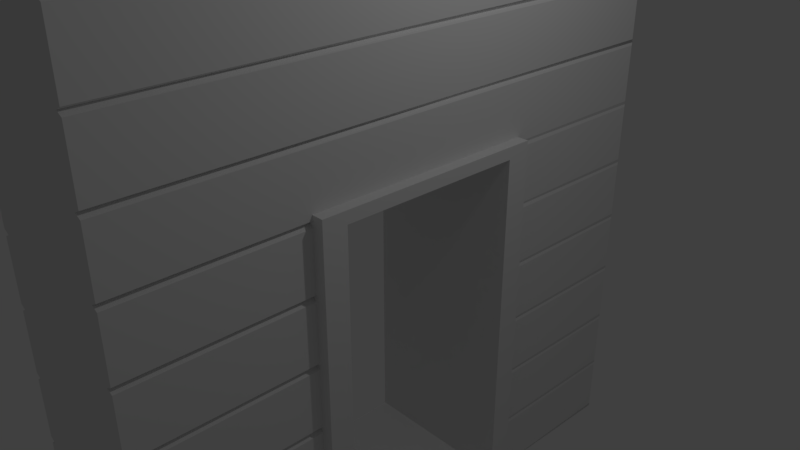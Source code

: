 # Source: wall-door.blend  (saved by Blender 2.78.0; exported with 4.5.12 LTS)
import bpy
from mathutils import Matrix  # noqa: F401  (used for matrix-valued properties, if any)

bpy.ops.wm.read_factory_settings(use_empty=True)
scene = bpy.context.scene
scene.name = 'Scene'

# ---- collections
col_collection_1 = bpy.data.collections.new('Collection 1'); scene.collection.children.link(col_collection_1)

# ---- materials (node trees are filled in below, after node groups)
mat_material = bpy.data.materials.new('Material')
mat_material.alpha_threshold = 0.0
mat_material.use_transparent_shadow = False
mat_material.roughness = 0.5
mat_material.line_color = (0.0, 0.0, 0.0, 1.0)

# ---- material node trees

# ---- world
world_world = bpy.data.worlds.new('World'); scene.world = world_world
world_world.color = (0.05088, 0.05088, 0.05088)
world_world.use_sun_shadow = False
world_world.sun_shadow_jitter_overblur = 0.0
world_world.cycles.sampling_method = 'MANUAL'

# ---- cameras
cam_camera = bpy.data.cameras.new('Camera')
cam_camera.clip_end = 100.0
cam_camera.lens = 35.0
cam_camera.sensor_width = 32.0
cam_camera.sensor_height = 18.0
cam_camera.ortho_scale = 7.314
cam_camera.dof.focus_distance = 0.0
cam_camera.dof.aperture_fstop = 128.0

# ---- lights
light_lamp = bpy.data.lights.new('Lamp', 'POINT')
light_lamp.transmission_factor = 0.0
light_lamp.cutoff_distance = 30.0
light_lamp.energy = 100.0
light_lamp.shadow_buffer_clip_start = 1.001
light_lamp.shadow_soft_size = 0.1
light_lamp.shadow_maximum_resolution = 0.006
light_lamp.use_absolute_resolution = True

# ---- meshes
me_cube = bpy.data.meshes.new('Cube')
me_cube.from_pydata([(-1.16, -0.1632, -0.9688), (-1.16, -0.1632, 0.3619), (-1.16, 0.1632, -0.9688), (-1.16, 0.1632, 0.3619), (1.16, -0.1632, -0.9688), (1.16, -0.1632, 0.3619), (1.16, 0.1632, -0.9688), (1.16, 0.1632, 0.3619), (-0.9165, -0.4, -0.1111), (-0.9165, -0.4, -0.3333), (-0.9165, -0.4, -1.0), (-1.0, 0.4, -1.0), (-0.9165, -0.4, -0.5556), (-0.9165, -0.4, -0.7778), (-0.9165, -0.4, 1.0), (-1.0, 0.4, 1.0), (-0.9165, -0.4, 0.1111), (-0.9165, -0.4, 0.3333), (-0.9165, -0.4, 0.5556), (-0.9165, -0.4, 0.7778), (-1.0, 0.4, -0.7778), (-1.0, 0.4, -0.5556), (-1.0, 0.4, -0.3333), (-1.0, 0.4, -0.1111), (-1.0, 0.4, 0.1111), (-1.0, 0.4, 0.3333), (-1.0, 0.4, 0.5556), (-1.0, 0.4, 0.7778), (-1.0, -0.4, -0.9889), (-1.0, 0.4, -0.9889), (-1.0, -0.4, -0.7883), (-1.0, 0.4, -0.7883), (-1.0, -0.4, -0.7667), (-1.0, 0.4, -0.7667), (-1.0, -0.4, -0.5661), (-1.0, 0.4, -0.5661), (-1.0, -0.4, -0.5444), (-1.0, 0.4, -0.5444), (-1.0, -0.4, -0.3439), (-1.0, 0.4, -0.3439), (-1.0, -0.4, -0.3222), (-1.0, 0.4, -0.3222), (-1.0, -0.4, -0.1217), (-1.0, 0.4, -0.1217), (-1.0, -0.4, -0.1), (-1.0, 0.4, -0.1), (-1.0, -0.4, 0.1006), (-1.0, 0.4, 0.1006), (-1.0, -0.4, 0.1222), (-1.0, 0.4, 0.1222), (-1.0, -0.4, 0.3228), (-1.0, 0.4, 0.3228), (-1.0, -0.4, 0.3444), (-1.0, 0.4, 0.3444), (-1.0, -0.4, 0.545), (-1.0, 0.4, 0.545), (-1.0, -0.4, 0.5667), (-1.0, 0.4, 0.5667), (-1.0, -0.4, 0.7672), (-1.0, 0.4, 0.7672), (-1.0, -0.4, 0.7889), (-1.0, 0.4, 0.7889), (-1.0, -0.4, 0.9894), (-1.0, 0.4, 0.9894), (0.9165, -0.4, -0.1111), (0.9165, -0.4, -0.3333), (0.9165, -0.4, -1.0), (1.0, 0.4, -1.0), (0.9165, -0.4, -0.5556), (0.9165, -0.4, -0.7778), (0.9165, -0.4, 1.0), (1.0, 0.4, 1.0), (0.9165, -0.4, 0.1111), (0.9165, -0.4, 0.3333), (0.9165, -0.4, 0.5556), (0.9165, -0.4, 0.7778), (1.0, 0.4, -0.7778), (1.0, 0.4, -0.5556), (1.0, 0.4, -0.3333), (1.0, 0.4, -0.1111), (1.0, 0.4, 0.1111), (1.0, 0.4, 0.3333), (1.0, 0.4, 0.5556), (1.0, 0.4, 0.7778), (1.0, -0.4, -0.9889), (1.0, 0.4, -0.9889), (1.0, -0.4, -0.7883), (1.0, 0.4, -0.7883), (1.0, -0.4, -0.7667), (1.0, 0.4, -0.7667), (1.0, -0.4, -0.5661), (1.0, 0.4, -0.5661), (1.0, -0.4, -0.5444), (1.0, 0.4, -0.5444), (1.0, -0.4, -0.3439), (1.0, 0.4, -0.3439), (1.0, -0.4, -0.3222), (1.0, 0.4, -0.3222), (1.0, -0.4, -0.1217), (1.0, 0.4, -0.1217), (1.0, -0.4, -0.1), (1.0, 0.4, -0.1), (1.0, -0.4, 0.1006), (1.0, 0.4, 0.1006), (1.0, -0.4, 0.1222), (1.0, 0.4, 0.1222), (1.0, -0.4, 0.3228), (1.0, 0.4, 0.3228), (1.0, -0.4, 0.3444), (1.0, 0.4, 0.3444), (1.0, -0.4, 0.545), (1.0, 0.4, 0.545), (1.0, -0.4, 0.5667), (1.0, 0.4, 0.5667), (1.0, -0.4, 0.7672), (1.0, 0.4, 0.7672), (1.0, -0.4, 0.7889), (1.0, 0.4, 0.7889), (1.0, -0.4, 0.9894), (1.0, 0.4, 0.9894), (1.0, -0.1632, -0.9688), (-1.0, -0.1632, -0.9688), (1.0, 0.1632, -0.9688), (-1.0, 0.1632, -0.9688), (-0.9412, -0.1632, 0.1111), (-1.0, -0.1632, 0.1222), (-1.0, -0.1632, 0.1006), (-0.9412, -0.1632, -0.1111), (-1.0, -0.1632, -0.1), (-1.0, -0.1632, -0.3222), (-1.0, -0.1632, -0.1217), (-1.0, -0.1632, -0.5444), (-0.9412, -0.1632, -0.3333), (-1.0, -0.1632, -0.3439), (-1.0, -0.1632, -0.7667), (-0.9412, -0.1632, -0.5556), (-0.9412, -0.1632, -0.7778), (-1.0, -0.1632, -0.5661), (-1.0, -0.1632, -0.7883), (1.0, 0.1632, 0.3228), (1.0, 0.1632, 0.3619), (1.0, 0.1632, 0.3444), (0.9753, 0.1632, 0.3333), (-0.9753, 0.1632, 0.3333), (-1.0, 0.1632, 0.3444), (-1.0, 0.1632, 0.3619), (-1.0, 0.1632, 0.3228), (-0.9753, 0.1632, 0.1111), (-1.0, 0.1632, 0.1222), (-1.0, 0.1632, 0.1006), (-0.9753, 0.1632, -0.1111), (-1.0, 0.1632, -0.1), (-1.0, 0.1632, -0.3222), (-1.0, 0.1632, -0.1217), (-1.0, 0.1632, -0.5444), (-0.9753, 0.1632, -0.3333), (-1.0, 0.1632, -0.3439), (-1.0, 0.1632, -0.7667), (-0.9753, 0.1632, -0.5556), (-0.9753, 0.1632, -0.7778), (-1.0, 0.1632, -0.5661), (-1.0, 0.1632, -0.7883), (1.0, 0.1632, -0.5444), (1.0, 0.1632, -0.7667), (0.9753, 0.1632, 0.1111), (1.0, 0.1632, 0.1006), (1.0, 0.1632, -0.3222), (1.0, 0.1632, -0.1217), (0.9753, 0.1632, -0.1111), (1.0, 0.1632, -0.5661), (1.0, 0.1632, -0.1), (1.0, 0.1632, -0.3439), (0.9753, 0.1632, -0.3333), (0.9753, 0.1632, -0.5556), (1.0, 0.1632, -0.7883), (1.0, 0.1632, 0.1222), (0.9753, 0.1632, -0.7778), (1.0, -0.1632, 0.3619), (-1.0, -0.1632, 0.3619), (1.0, -0.1632, 0.3228), (1.0, -0.1632, 0.3444), (0.9412, -0.1632, 0.3333), (1.0, -0.1632, -0.5444), (1.0, -0.1632, -0.7667), (0.9412, -0.1632, 0.1111), (1.0, -0.1632, 0.1006), (1.0, -0.1632, -0.3222), (1.0, -0.1632, -0.1217), (0.9412, -0.1632, -0.1111), (1.0, -0.1632, -0.5661), (1.0, -0.1632, -0.1), (1.0, -0.1632, -0.3439), (0.9412, -0.1632, -0.3333), (0.9412, -0.1632, -0.5556), (1.0, -0.1632, -0.7883), (1.0, -0.1632, 0.1222), (0.9412, -0.1632, -0.7778), (-0.9412, -0.1632, 0.3333), (-1.0, -0.1632, 0.3444), (-1.0, -0.1632, 0.3228), (-1.16, 0.13, 0.3198), (-1.16, -0.13, -0.9302), (-1.16, -0.13, 0.3198), (-1.16, 0.13, -0.9302), (1.16, -0.13, 0.3198), (1.16, -0.13, -0.9302), (1.16, 0.13, -0.9302), (1.16, 0.13, 0.3198)], [], [(204, 5, 4, 205), (2, 3, 145, 144, 143, 146, 148, 147, 149, 151, 150, 153, 152, 155, 156, 154, 158, 160, 157, 159, 161, 123), (203, 201, 205, 206), (4, 5, 177, 180, 181, 179, 195, 184, 185, 190, 188, 187, 186, 192, 191, 182, 193, 189, 183, 196, 194, 120), (2, 123, 121, 0), (7, 140, 177, 5), (58, 114, 75, 19), (17, 73, 108, 52), (25, 81, 107, 51), (13, 69, 88, 32), (62, 14, 15, 63), (36, 92, 94, 38), (46, 102, 72, 16), (45, 101, 79, 23), (55, 111, 109, 53), (21, 77, 91, 35), (38, 94, 65, 9), (33, 89, 76, 20), (12, 68, 92, 36), (30, 13, 136, 138), (34, 12, 135, 137), (38, 9, 132, 133), (42, 8, 127, 130), (46, 16, 124, 126), (50, 17, 197, 199), (54, 18, 26, 55), (58, 19, 27, 59), (26, 82, 111, 55), (37, 93, 77, 21), (14, 70, 71, 15), (41, 97, 78, 22), (9, 65, 96, 40), (11, 67, 66, 10), (40, 96, 98, 42), (62, 118, 70, 14), (10, 28, 29, 11), (35, 91, 89, 33), (56, 112, 114, 58), (44, 100, 102, 46), (28, 30, 138, 121, 123, 161, 31, 29), (31, 87, 85, 29), (13, 32, 134, 136), (54, 110, 74, 18), (39, 95, 93, 37), (27, 83, 115, 59), (32, 34, 137, 134), (10, 66, 84, 28), (12, 36, 131, 135), (30, 86, 69, 13), (24, 80, 103, 47), (18, 74, 112, 56), (36, 38, 133, 131), (32, 88, 90, 34), (9, 40, 129, 132), (53, 109, 81, 25), (28, 84, 86, 30), (50, 106, 73, 17), (40, 42, 130, 129), (60, 116, 118, 62), (8, 44, 128, 127), (51, 107, 105, 49), (42, 98, 64, 8), (22, 78, 95, 39), (44, 46, 126, 128), (49, 105, 80, 24), (16, 48, 125, 124), (8, 64, 100, 44), (23, 79, 99, 43), (47, 103, 101, 45), (48, 50, 199, 125), (43, 99, 97, 41), (17, 52, 198, 197), (59, 115, 113, 57), (15, 71, 119, 63), (57, 113, 82, 26), (52, 54, 55, 53, 144, 145, 178, 198), (48, 104, 106, 50), (18, 56, 57, 26), (34, 90, 68, 12), (19, 75, 116, 60), (29, 85, 67, 11), (56, 58, 59, 57), (52, 108, 110, 54), (19, 60, 61, 27), (20, 76, 87, 31), (16, 72, 104, 48), (60, 62, 63, 61), (61, 117, 83, 27), (118, 119, 71, 70), (86, 194, 196, 69), (90, 189, 193, 68), (94, 191, 192, 65), (98, 187, 188, 64), (102, 185, 184, 72), (106, 179, 181, 73), (110, 111, 82, 74), (114, 115, 83, 75), (66, 67, 85, 84), (84, 85, 87, 174, 122, 120, 194, 86), (69, 196, 183, 88), (88, 183, 189, 90), (68, 193, 182, 92), (92, 182, 191, 94), (65, 192, 186, 96), (96, 186, 187, 98), (64, 188, 190, 100), (100, 190, 185, 102), (72, 184, 195, 104), (104, 195, 179, 106), (73, 181, 180, 108), (108, 180, 177, 140, 141, 109, 111, 110), (74, 82, 113, 112), (112, 113, 115, 114), (75, 83, 117, 116), (116, 117, 119, 118), (63, 119, 117, 61), (148, 146, 51, 49), (158, 154, 37, 21), (171, 162, 93, 95), (170, 168, 79, 101), (146, 143, 25, 51), (141, 142, 81, 109), (142, 139, 107, 81), (172, 171, 95, 78), (176, 174, 87, 76), (120, 122, 6, 4), (175, 164, 80, 105), (147, 148, 49, 24), (155, 152, 41, 22), (121, 138, 136, 134, 137, 135, 131, 133, 132, 129, 130, 127, 128, 126, 124, 125, 199, 197, 198, 178, 1, 0), (168, 167, 99, 79), (162, 173, 77, 93), (169, 163, 89, 91), (151, 149, 47, 45), (152, 153, 43, 41), (139, 175, 105, 107), (157, 160, 35, 33), (150, 151, 45, 23), (164, 165, 103, 80), (163, 176, 76, 89), (167, 166, 97, 99), (161, 159, 20, 31), (156, 155, 22, 39), (178, 145, 3, 1), (149, 147, 24, 47), (159, 157, 33, 20), (166, 172, 78, 97), (173, 169, 91, 77), (154, 156, 39, 37), (122, 174, 176, 163, 169, 173, 162, 171, 172, 166, 167, 168, 170, 165, 164, 175, 139, 142, 141, 140, 7, 6), (153, 150, 23, 43), (143, 144, 53, 25), (165, 170, 101, 103), (160, 158, 21, 35), (6, 206, 205, 4), (6, 7, 207, 206), (200, 203, 206, 207), (204, 205, 201, 202), (7, 5, 204, 207), (3, 200, 202, 1), (2, 203, 200, 3), (2, 0, 201, 203), (1, 202, 201, 0), (204, 202, 200, 207)])
me_cube.materials.append(mat_material)
me_cube.use_remesh_preserve_volume = False
me_cube.use_remesh_preserve_attributes = False
me_cube.use_mirror_vertex_groups = False
me_cube.update()
me_cube.normals_split_custom_set([tuple(v) for v in zip(*[iter([1.0, 3.047e-06, 1.661e-13, 1.0, 3.047e-06, 1.661e-13, 1.0, 3.047e-06, 1.661e-13, 1.0, 3.047e-06, 1.661e-13, -3.426e-07, 1.0, 0.0, -3.426e-07, 1.0, 0.0, -3.426e-07, 1.0, 0.0, -3.426e-07, 1.0, 0.0, -3.426e-07, 1.0, 0.0, -3.426e-07, 1.0, 0.0, -3.426e-07, 1.0, 0.0, -3.426e-07, 1.0, 0.0, -3.426e-07, 1.0, 0.0, -3.426e-07, 1.0, 0.0, -3.426e-07, 1.0, 0.0, -3.426e-07, 1.0, 0.0, -3.426e-07, 1.0, 0.0, -3.426e-07, 1.0, 0.0, -3.426e-07, 1.0, 0.0, -3.426e-07, 1.0, 0.0, -3.426e-07, 1.0, 0.0, -3.426e-07, 1.0, 0.0, -3.426e-07, 1.0, 0.0, -3.426e-07, 1.0, 0.0, -3.426e-07, 1.0, 0.0, -3.426e-07, 1.0, 0.0, 2.471e-08, -4.585e-07, 1.0, 2.471e-08, -4.585e-07, 1.0, 2.471e-08, -4.585e-07, 1.0, 2.471e-08, -4.585e-07, 1.0, -8.477e-08, -1.0, -9.063e-10, -8.477e-08, -1.0, -9.063e-10, -8.477e-08, -1.0, -9.063e-10, -8.477e-08, -1.0, -9.063e-10, -8.477e-08, -1.0, -9.063e-10, -8.477e-08, -1.0, -9.063e-10, -8.477e-08, -1.0, -9.063e-10, -8.477e-08, -1.0, -9.063e-10, -8.477e-08, -1.0, -9.063e-10, -8.477e-08, -1.0, -9.063e-10, -8.477e-08, -1.0, -9.063e-10, -8.477e-08, -1.0, -9.063e-10, -8.477e-08, -1.0, -9.063e-10, -8.477e-08, -1.0, -9.063e-10, -8.477e-08, -1.0, -9.063e-10, -8.477e-08, -1.0, -9.063e-10, -8.477e-08, -1.0, -9.063e-10, -8.477e-08, -1.0, -9.063e-10, -8.477e-08, -1.0, -9.063e-10, -8.477e-08, -1.0, -9.063e-10, -8.477e-08, -1.0, -9.063e-10, -8.477e-08, -1.0, -9.063e-10, 2.946e-07, 0.0, -1.0, 2.946e-07, 0.0, -1.0, 2.946e-07, 0.0, -1.0, 2.946e-07, 0.0, -1.0, 0.0, 0.0, 1.0, 0.0, 0.0, 1.0, 0.0, 0.0, 1.0, 0.0, 0.0, 1.0, 0.0, -1.0, 0.0, 0.0, -1.0, 0.0, 0.0, -1.0, 0.0, 0.0, -1.0, 0.0, 0.0, -1.0, 2.799e-06, 0.0, -1.0, 2.799e-06, 0.0, -1.0, 2.799e-06, 0.0, -1.0, 2.799e-06, 0.0, 1.0, 0.0, 0.0, 1.0, 0.0, 0.0, 1.0, 0.0, 0.0, 1.0, 0.0, 0.0, -1.0, 0.0, 0.0, -1.0, 0.0, 0.0, -1.0, 0.0, 0.0, -1.0, 0.0, -0.245, -0.01279, 0.9694, -0.245, -0.01279, 0.9694, -0.245, -0.01279, 0.9694, -0.245, -0.01279, 0.9694, 0.0, -1.0, 0.0, 0.0, -1.0, 0.0, 0.0, -1.0, 0.0, 0.0, -1.0, 0.0, 0.0, -1.0, 0.0, 0.0, -1.0, 0.0, 0.0, -1.0, 0.0, 0.0, -1.0, 0.0, 0.0, 1.0, 0.0, 0.0, 1.0, 0.0, 0.0, 1.0, 0.0, 0.0, 1.0, 0.0, 0.0, 1.0, 5.944e-07, 0.0, 1.0, 5.944e-07, 0.0, 1.0, 5.944e-07, 0.0, 1.0, 5.944e-07, 0.0, 1.0, 0.0, 0.0, 1.0, 0.0, 0.0, 1.0, 0.0, 0.0, 1.0, 0.0, 0.0, -1.0, 0.0, 0.0, -1.0, 0.0, 0.0, -1.0, 0.0, 0.0, -1.0, 0.0, 0.0, 1.0, 0.0, 0.0, 1.0, 0.0, 0.0, 1.0, 0.0, 0.0, 1.0, 0.0, 0.0, -1.0, 0.0, 0.0, -1.0, 0.0, 0.0, -1.0, 0.0, 0.0, -1.0, 0.0, -0.1467, -0.007659, 0.9892, -0.1467, -0.007659, 0.9892, -0.1467, -0.007659, 0.9892, -0.1467, -0.007659, 0.9892, -0.1467, -0.007659, 0.9892, -0.1467, -0.007659, 0.9892, -0.1467, -0.007659, 0.9892, -0.1467, -0.007659, 0.9892, -0.1467, -0.007659, 0.9892, -0.1467, -0.007659, 0.9892, -0.1467, -0.007659, 0.9892, -0.1467, -0.007659, 0.9892, -0.1467, -0.007659, 0.9892, -0.1467, -0.007659, 0.9892, -0.1467, -0.007659, 0.9892, -0.1467, -0.007659, 0.9892, -0.1467, -0.007659, 0.9892, -0.1467, -0.007659, 0.9892, -0.1467, -0.007659, 0.9892, -0.1467, -0.007659, 0.9892, -0.1467, -0.007659, 0.9892, -0.1467, -0.007659, 0.9892, -0.1467, -0.007659, 0.9892, -0.1467, -0.007659, 0.9892, -0.245, -0.01279, 0.9694, -0.245, -0.01279, 0.9694, -0.245, -0.01279, 0.9694, -0.245, -0.01279, 0.9694, -0.245, -0.01279, 0.9694, -0.245, -0.01279, 0.9694, -0.245, -0.01279, 0.9694, -0.245, -0.01279, 0.9694, 0.0, 1.0, 0.0, 0.0, 1.0, 0.0, 0.0, 1.0, 0.0, 0.0, 1.0, 0.0, 0.0, 1.0, 0.0, 0.0, 1.0, 0.0, 0.0, 1.0, 0.0, 0.0, 1.0, 0.0, 0.0, 0.0, 1.0, 0.0, 0.0, 1.0, 0.0, 0.0, 1.0, 0.0, 0.0, 1.0, 0.0, 1.0, 0.0, 0.0, 1.0, 0.0, 0.0, 1.0, 0.0, 0.0, 1.0, 0.0, 0.0, -1.0, 0.0, 0.0, -1.0, 0.0, 0.0, -1.0, 0.0, 0.0, -1.0, 0.0, 0.0, 0.0, -1.0, 0.0, 0.0, -1.0, 0.0, 0.0, -1.0, 0.0, 0.0, -1.0, 0.0, -1.0, 0.0, 0.0, -1.0, 0.0, 0.0, -1.0, 0.0, 0.0, -1.0, 0.0, 0.0, -1.0, 0.0, 0.0, -1.0, 0.0, 0.0, -1.0, 0.0, 0.0, -1.0, 0.0, -0.2571, -0.01342, -0.9663, -0.2571, -0.01342, -0.9663, -0.2571, -0.01342, -0.9663, -0.2571, -0.01342, -0.9663, 0.0, 1.0, -1.486e-07, 0.0, 1.0, -1.486e-07, 0.0, 1.0, -1.486e-07, 0.0, 1.0, -1.486e-07, 0.0, -1.0, 0.0, 0.0, -1.0, 0.0, 0.0, -1.0, 0.0, 0.0, -1.0, 0.0, 0.0, -1.0, 0.0, 0.0, -1.0, 0.0, 0.0, -1.0, 0.0, 0.0, -1.0, 0.0, -1.0, 5.868e-07, -6.949e-08, -1.0, 5.868e-07, -6.949e-08, -1.0, 5.868e-07, -6.949e-08, -1.0, 5.868e-07, -6.949e-08, -1.0, 5.868e-07, -6.949e-08, -1.0, 5.868e-07, -6.949e-08, -1.0, 5.868e-07, -6.949e-08, -1.0, 5.868e-07, -6.949e-08, 0.0, 1.0, -1.486e-07, 0.0, 1.0, -1.486e-07, 0.0, 1.0, -1.486e-07, 0.0, 1.0, -1.486e-07, -0.1542, -0.008053, -0.988, -0.1542, -0.008053, -0.988, -0.1542, -0.008053, -0.988, -0.1542, -0.008053, -0.988, 0.0, -1.0, 0.0, 0.0, -1.0, 0.0, 0.0, -1.0, 0.0, 0.0, -1.0, 0.0, 0.0, 1.0, 0.0, 0.0, 1.0, 0.0, 0.0, 1.0, 0.0, 0.0, 1.0, 0.0, 0.0, 1.0, 0.0, 0.0, 1.0, 0.0, 0.0, 1.0, 0.0, 0.0, 1.0, 0.0, -1.0, 6.274e-07, 0.0, -1.0, 6.274e-07, 0.0, -1.0, 6.274e-07, 0.0, -1.0, 6.274e-07, 0.0, 0.0, -1.0, 0.0, 0.0, -1.0, 0.0, 0.0, -1.0, 0.0, 0.0, -1.0, 0.0, -0.1542, -0.008053, -0.988, -0.1542, -0.008053, -0.988, -0.1542, -0.008053, -0.988, -0.1542, -0.008053, -0.988, 0.0, -1.0, 0.0, 0.0, -1.0, 0.0, 0.0, -1.0, 0.0, 0.0, -1.0, 0.0, 0.0, 1.0, 0.0, 0.0, 1.0, 0.0, 0.0, 1.0, 0.0, 0.0, 1.0, 0.0, 0.0, -1.0, -2.799e-06, 0.0, -1.0, -2.799e-06, 0.0, -1.0, -2.799e-06, 0.0, -1.0, -2.799e-06, -1.0, 6.274e-07, 0.0, -1.0, 6.274e-07, 0.0, -1.0, 6.274e-07, 0.0, -1.0, 6.274e-07, 0.0, 0.0, -1.0, 0.0, 0.0, -1.0, 0.0, 0.0, -1.0, 0.0, 0.0, -1.0, 0.0, -0.1542, -0.008053, -0.988, -0.1542, -0.008053, -0.988, -0.1542, -0.008053, -0.988, -0.1542, -0.008053, -0.988, 0.0, 1.0, 0.0, 0.0, 1.0, 0.0, 0.0, 1.0, 0.0, 0.0, 1.0, 0.0, 0.0, -1.0, 0.0, 0.0, -1.0, 0.0, 0.0, -1.0, 0.0, 0.0, -1.0, 0.0, 0.0, -1.0, -2.946e-06, 0.0, -1.0, -2.946e-06, 0.0, -1.0, -2.946e-06, 0.0, -1.0, -2.946e-06, -1.0, 6.274e-07, 0.0, -1.0, 6.274e-07, 0.0, -1.0, 6.274e-07, 0.0, -1.0, 6.274e-07, 0.0, 0.0, -1.0, 0.0, 0.0, -1.0, 0.0, 0.0, -1.0, 0.0, 0.0, -1.0, 0.0, -0.1542, -0.008053, -0.988, -0.1542, -0.008053, -0.988, -0.1542, -0.008053, -0.988, -0.1542, -0.008053, -0.988, 0.0, 1.0, 0.0, 0.0, 1.0, 0.0, 0.0, 1.0, 0.0, 0.0, 1.0, 0.0, 0.0, -1.0, 0.0, 0.0, -1.0, 0.0, 0.0, -1.0, 0.0, 0.0, -1.0, 0.0, 0.0, 1.0, 0.0, 0.0, 1.0, 0.0, 0.0, 1.0, 0.0, 0.0, 1.0, 0.0, -1.0, 6.274e-07, 0.0, -1.0, 6.274e-07, 0.0, -1.0, 6.274e-07, 0.0, -1.0, 6.274e-07, 0.0, 0.0, 1.0, 0.0, 0.0, 1.0, 0.0, 0.0, 1.0, 0.0, 0.0, 1.0, 0.0, -0.1542, -0.008053, -0.988, -0.1542, -0.008053, -0.988, -0.1542, -0.008053, -0.988, -0.1542, -0.008053, -0.988, 0.0, -1.0, 0.0, 0.0, -1.0, 0.0, 0.0, -1.0, 0.0, 0.0, -1.0, 0.0, 0.0, 1.0, 0.0, 0.0, 1.0, 0.0, 0.0, 1.0, 0.0, 0.0, 1.0, 0.0, 0.0, 1.0, -1.486e-07, 0.0, 1.0, -1.486e-07, 0.0, 1.0, -1.486e-07, 0.0, 1.0, -1.486e-07, -1.0, 9.411e-07, -5.944e-07, -1.0, 9.411e-07, -5.944e-07, -1.0, 9.411e-07, -5.944e-07, -1.0, 9.411e-07, -5.944e-07, 0.0, 1.0, 0.0, 0.0, 1.0, 0.0, 0.0, 1.0, 0.0, 0.0, 1.0, 0.0, -0.1542, -0.008053, -0.988, -0.1542, -0.008053, -0.988, -0.1542, -0.008053, -0.988, -0.1542, -0.008053, -0.988, 0.0, 1.0, 0.0, 0.0, 1.0, 0.0, 0.0, 1.0, 0.0, 0.0, 1.0, 0.0, 0.0, 1.0, 0.0, 0.0, 1.0, 0.0, 0.0, 1.0, 0.0, 0.0, 1.0, 0.0, 0.0, 1.0, 0.0, 0.0, 1.0, 0.0, 0.0, 1.0, 0.0, 0.0, 1.0, 0.0, -1.0, 4.815e-07, -1.257e-07, -1.0, 4.815e-07, -1.257e-07, -1.0, 4.815e-07, -1.257e-07, -1.0, 4.815e-07, -1.257e-07, -1.0, 4.815e-07, -1.257e-07, -1.0, 4.815e-07, -1.257e-07, -1.0, 4.815e-07, -1.257e-07, -1.0, 4.815e-07, -1.257e-07, 0.0, -1.0, 1.486e-07, 0.0, -1.0, 1.486e-07, 0.0, -1.0, 1.486e-07, 0.0, -1.0, 1.486e-07, -0.2571, -0.01342, -0.9663, -0.2571, -0.01342, -0.9663, -0.2571, -0.01342, -0.9663, -0.2571, -0.01342, -0.9663, 0.0, -1.0, 0.0, 0.0, -1.0, 0.0, 0.0, -1.0, 0.0, 0.0, -1.0, 0.0, 0.0, -1.0, -2.799e-06, 0.0, -1.0, -2.799e-06, 0.0, -1.0, -2.799e-06, 0.0, -1.0, -2.799e-06, 0.0, 1.0, 0.0, 0.0, 1.0, 0.0, 0.0, 1.0, 0.0, 0.0, 1.0, 0.0, -1.0, 4.644e-07, 0.0, -1.0, 4.644e-07, 0.0, -1.0, 4.644e-07, 0.0, -1.0, 4.644e-07, 0.0, 0.0, -1.0, 2.972e-07, 0.0, -1.0, 2.972e-07, 0.0, -1.0, 2.972e-07, 0.0, -1.0, 2.972e-07, -0.2571, -0.01342, -0.9663, -0.2571, -0.01342, -0.9663, -0.2571, -0.01342, -0.9663, -0.2571, -0.01342, -0.9663, 0.0, 1.0, 0.0, 0.0, 1.0, 0.0, 0.0, 1.0, 0.0, 0.0, 1.0, 0.0, 0.0, -1.0, 0.0, 0.0, -1.0, 0.0, 0.0, -1.0, 0.0, 0.0, -1.0, 0.0, -1.0, 4.644e-07, -4.458e-07, -1.0, 4.644e-07, -4.458e-07, -1.0, 4.644e-07, -4.458e-07, -1.0, 4.644e-07, -4.458e-07, 0.0, 1.0, 0.0, 0.0, 1.0, 0.0, 0.0, 1.0, 0.0, 0.0, 1.0, 0.0, 0.245, -0.01279, 0.9694, 0.245, -0.01279, 0.9694, 0.245, -0.01279, 0.9694, 0.245, -0.01279, 0.9694, 0.1467, -0.007659, 0.9892, 0.1467, -0.007659, 0.9892, 0.1467, -0.007659, 0.9892, 0.1467, -0.007659, 0.9892, 0.1467, -0.007659, 0.9892, 0.1467, -0.007659, 0.9892, 0.1467, -0.007659, 0.9892, 0.1467, -0.007659, 0.9892, 0.1467, -0.007659, 0.9892, 0.1467, -0.007659, 0.9892, 0.1467, -0.007659, 0.9892, 0.1467, -0.007659, 0.9892, 0.1467, -0.007659, 0.9892, 0.1467, -0.007659, 0.9892, 0.1467, -0.007659, 0.9892, 0.1467, -0.007659, 0.9892, 0.1467, -0.007659, 0.9892, 0.1467, -0.007659, 0.9892, 0.1467, -0.007659, 0.9892, 0.1467, -0.007659, 0.9892, 0.1467, -0.007659, 0.9892, 0.1467, -0.007659, 0.9892, 0.1467, -0.007659, 0.9892, 0.1467, -0.007659, 0.9892, 0.245, -0.01279, 0.9694, 0.245, -0.01279, 0.9694, 0.245, -0.01279, 0.9694, 0.245, -0.01279, 0.9694, 0.245, -0.01279, 0.9694, 0.245, -0.01279, 0.9694, 0.245, -0.01279, 0.9694, 0.245, -0.01279, 0.9694, 0.2571, -0.01342, -0.9663, 0.2571, -0.01342, -0.9663, 0.2571, -0.01342, -0.9663, 0.2571, -0.01342, -0.9663, 1.0, 5.868e-07, 7.922e-07, 1.0, 5.868e-07, 7.922e-07, 1.0, 5.868e-07, 7.922e-07, 1.0, 5.868e-07, 7.922e-07, 1.0, 5.868e-07, 7.922e-07, 1.0, 5.868e-07, 7.922e-07, 1.0, 5.868e-07, 7.922e-07, 1.0, 5.868e-07, 7.922e-07, 0.1542, -0.008053, -0.988, 0.1542, -0.008053, -0.988, 0.1542, -0.008053, -0.988, 0.1542, -0.008053, -0.988, 1.0, 6.274e-07, 0.0, 1.0, 6.274e-07, 0.0, 1.0, 6.274e-07, 0.0, 1.0, 6.274e-07, 0.0, 0.1542, -0.008053, -0.988, 0.1542, -0.008053, -0.988, 0.1542, -0.008053, -0.988, 0.1542, -0.008053, -0.988, 1.0, 6.274e-07, 0.0, 1.0, 6.274e-07, 0.0, 1.0, 6.274e-07, 0.0, 1.0, 6.274e-07, 0.0, 0.1542, -0.008053, -0.988, 0.1542, -0.008053, -0.988, 0.1542, -0.008053, -0.988, 0.1542, -0.008053, -0.988, 1.0, 4.706e-07, 0.0, 1.0, 4.706e-07, 0.0, 1.0, 4.706e-07, 0.0, 1.0, 4.706e-07, 0.0, 0.1542, -0.008053, -0.988, 0.1542, -0.008053, -0.988, 0.1542, -0.008053, -0.988, 0.1542, -0.008053, -0.988, 1.0, 6.274e-07, 0.0, 1.0, 6.274e-07, 0.0, 1.0, 6.274e-07, 0.0, 1.0, 6.274e-07, 0.0, 0.1542, -0.008053, -0.988, 0.1542, -0.008053, -0.988, 0.1542, -0.008053, -0.988, 0.1542, -0.008053, -0.988, 1.0, 9.411e-07, -5.944e-07, 1.0, 9.411e-07, -5.944e-07, 1.0, 9.411e-07, -5.944e-07, 1.0, 9.411e-07, -5.944e-07, 0.1542, -0.008053, -0.988, 0.1542, -0.008053, -0.988, 0.1542, -0.008053, -0.988, 0.1542, -0.008053, -0.988, 1.0, 4.815e-07, -3.142e-07, 1.0, 4.815e-07, -3.142e-07, 1.0, 4.815e-07, -3.142e-07, 1.0, 4.815e-07, -3.142e-07, 1.0, 4.815e-07, -3.142e-07, 1.0, 4.815e-07, -3.142e-07, 1.0, 4.815e-07, -3.142e-07, 1.0, 4.815e-07, -3.142e-07, 0.2571, -0.01342, -0.9663, 0.2571, -0.01342, -0.9663, 0.2571, -0.01342, -0.9663, 0.2571, -0.01342, -0.9663, 1.0, 4.644e-07, 0.0, 1.0, 4.644e-07, 0.0, 1.0, 4.644e-07, 0.0, 1.0, 4.644e-07, 0.0, 0.2571, -0.01342, -0.9663, 0.2571, -0.01342, -0.9663, 0.2571, -0.01342, -0.9663, 0.2571, -0.01342, -0.9663, 1.0, 4.644e-07, -4.458e-07, 1.0, 4.644e-07, -4.458e-07, 1.0, 4.644e-07, -4.458e-07, 1.0, 4.644e-07, -4.458e-07, 0.0, 1.0, -1.486e-07, 0.0, 1.0, -1.486e-07, 0.0, 1.0, -1.486e-07, 0.0, 1.0, -1.486e-07, -1.0, 3.137e-07, -4.458e-07, -1.0, 3.137e-07, -4.458e-07, -1.0, 3.137e-07, -4.458e-07, -1.0, 3.137e-07, -4.458e-07, -0.668, -0.03487, -0.7434, -0.668, -0.03487, -0.7434, -0.668, -0.03487, -0.7434, -0.668, -0.03487, -0.7434, 1.0, 3.137e-07, 0.0, 1.0, 3.137e-07, 0.0, 1.0, 3.137e-07, 0.0, 1.0, 3.137e-07, 0.0, 0.668, -0.03487, -0.7434, 0.668, -0.03487, -0.7434, 0.668, -0.03487, -0.7434, 0.668, -0.03487, -0.7434, -0.6489, -0.03388, 0.7601, -0.6489, -0.03388, 0.7601, -0.6489, -0.03388, 0.7601, -0.6489, -0.03388, 0.7601, 0.668, -0.03487, -0.7434, 0.668, -0.03487, -0.7434, 0.668, -0.03487, -0.7434, 0.668, -0.03487, -0.7434, 0.6489, -0.03388, 0.7601, 0.6489, -0.03388, 0.7601, 0.6489, -0.03388, 0.7601, 0.6489, -0.03388, 0.7601, 0.6489, -0.03388, 0.7601, 0.6489, -0.03388, 0.7601, 0.6489, -0.03388, 0.7601, 0.6489, -0.03388, 0.7601, 0.6489, -0.03388, 0.7601, 0.6489, -0.03388, 0.7601, 0.6489, -0.03388, 0.7601, 0.6489, -0.03388, 0.7601, -5.714e-07, 0.0, -1.0, -5.714e-07, 0.0, -1.0, -5.714e-07, 0.0, -1.0, -5.714e-07, 0.0, -1.0, 0.668, -0.03487, -0.7434, 0.668, -0.03487, -0.7434, 0.668, -0.03487, -0.7434, 0.668, -0.03487, -0.7434, -0.668, -0.03487, -0.7434, -0.668, -0.03487, -0.7434, -0.668, -0.03487, -0.7434, -0.668, -0.03487, -0.7434, -0.668, -0.03487, -0.7434, -0.668, -0.03487, -0.7434, -0.668, -0.03487, -0.7434, -0.668, -0.03487, -0.7434, 9.098e-08, -1.0, -8.603e-09, 9.098e-08, -1.0, -8.603e-09, 9.098e-08, -1.0, -8.603e-09, 9.098e-08, -1.0, -8.603e-09, 9.098e-08, -1.0, -8.603e-09, 9.098e-08, -1.0, -8.603e-09, 9.098e-08, -1.0, -8.603e-09, 9.098e-08, -1.0, -8.603e-09, 9.098e-08, -1.0, -8.603e-09, 9.098e-08, -1.0, -8.603e-09, 9.098e-08, -1.0, -8.603e-09, 9.098e-08, -1.0, -8.603e-09, 9.098e-08, -1.0, -8.603e-09, 9.098e-08, -1.0, -8.603e-09, 9.098e-08, -1.0, -8.603e-09, 9.098e-08, -1.0, -8.603e-09, 9.098e-08, -1.0, -8.603e-09, 9.098e-08, -1.0, -8.603e-09, 9.098e-08, -1.0, -8.603e-09, 9.098e-08, -1.0, -8.603e-09, 9.098e-08, -1.0, -8.603e-09, 9.098e-08, -1.0, -8.603e-09, 0.6489, -0.03388, 0.7601, 0.6489, -0.03388, 0.7601, 0.6489, -0.03388, 0.7601, 0.6489, -0.03388, 0.7601, 0.668, -0.03487, -0.7434, 0.668, -0.03487, -0.7434, 0.668, -0.03487, -0.7434, 0.668, -0.03487, -0.7434, 1.0, 3.137e-07, -4.458e-07, 1.0, 3.137e-07, -4.458e-07, 1.0, 3.137e-07, -4.458e-07, 1.0, 3.137e-07, -4.458e-07, -1.0, 3.137e-07, -1.486e-07, -1.0, 3.137e-07, -1.486e-07, -1.0, 3.137e-07, -1.486e-07, -1.0, 3.137e-07, -1.486e-07, -1.0, 3.137e-07, 0.0, -1.0, 3.137e-07, 0.0, -1.0, 3.137e-07, 0.0, -1.0, 3.137e-07, 0.0, 1.0, 3.137e-07, -4.458e-07, 1.0, 3.137e-07, -4.458e-07, 1.0, 3.137e-07, -4.458e-07, 1.0, 3.137e-07, -4.458e-07, -1.0, 3.137e-07, -4.458e-07, -1.0, 3.137e-07, -4.458e-07, -1.0, 3.137e-07, -4.458e-07, -1.0, 3.137e-07, -4.458e-07, -0.668, -0.03487, -0.7434, -0.668, -0.03487, -0.7434, -0.668, -0.03487, -0.7434, -0.668, -0.03487, -0.7434, 0.6489, -0.03388, 0.7601, 0.6489, -0.03388, 0.7601, 0.6489, -0.03388, 0.7601, 0.6489, -0.03388, 0.7601, 0.668, -0.03487, -0.7434, 0.668, -0.03487, -0.7434, 0.668, -0.03487, -0.7434, 0.668, -0.03487, -0.7434, 1.0, 3.137e-07, 0.0, 1.0, 3.137e-07, 0.0, 1.0, 3.137e-07, 0.0, 1.0, 3.137e-07, 0.0, -0.6489, -0.03388, 0.7601, -0.6489, -0.03388, 0.7601, -0.6489, -0.03388, 0.7601, -0.6489, -0.03388, 0.7601, -0.6489, -0.03388, 0.7601, -0.6489, -0.03388, 0.7601, -0.6489, -0.03388, 0.7601, -0.6489, -0.03388, 0.7601, 0.0, 0.0, 1.0, 0.0, 0.0, 1.0, 0.0, 0.0, 1.0, 0.0, 0.0, 1.0, -0.6489, -0.03388, 0.7601, -0.6489, -0.03388, 0.7601, -0.6489, -0.03388, 0.7601, -0.6489, -0.03388, 0.7601, -0.668, -0.03487, -0.7434, -0.668, -0.03487, -0.7434, -0.668, -0.03487, -0.7434, -0.668, -0.03487, -0.7434, 0.668, -0.03487, -0.7434, 0.668, -0.03487, -0.7434, 0.668, -0.03487, -0.7434, 0.668, -0.03487, -0.7434, 0.6489, -0.03388, 0.7601, 0.6489, -0.03388, 0.7601, 0.6489, -0.03388, 0.7601, 0.6489, -0.03388, 0.7601, -1.0, 3.137e-07, 0.0, -1.0, 3.137e-07, 0.0, -1.0, 3.137e-07, 0.0, -1.0, 3.137e-07, 0.0, 3.363e-07, 1.0, -8.692e-09, 3.363e-07, 1.0, -8.692e-09, 3.363e-07, 1.0, -8.692e-09, 3.363e-07, 1.0, -8.692e-09, 3.363e-07, 1.0, -8.692e-09, 3.363e-07, 1.0, -8.692e-09, 3.363e-07, 1.0, -8.692e-09, 3.363e-07, 1.0, -8.692e-09, 3.363e-07, 1.0, -8.692e-09, 3.363e-07, 1.0, -8.692e-09, 3.363e-07, 1.0, -8.692e-09, 3.363e-07, 1.0, -8.692e-09, 3.363e-07, 1.0, -8.692e-09, 3.363e-07, 1.0, -8.692e-09, 3.363e-07, 1.0, -8.692e-09, 3.363e-07, 1.0, -8.692e-09, 3.363e-07, 1.0, -8.692e-09, 3.363e-07, 1.0, -8.692e-09, 3.363e-07, 1.0, -8.692e-09, 3.363e-07, 1.0, -8.692e-09, 3.363e-07, 1.0, -8.692e-09, 3.363e-07, 1.0, -8.692e-09, -0.6489, -0.03388, 0.7601, -0.6489, -0.03388, 0.7601, -0.6489, -0.03388, 0.7601, -0.6489, -0.03388, 0.7601, -0.668, -0.03487, -0.7434, -0.668, -0.03487, -0.7434, -0.668, -0.03487, -0.7434, -0.668, -0.03487, -0.7434, 1.0, 3.137e-07, -1.486e-07, 1.0, 3.137e-07, -1.486e-07, 1.0, 3.137e-07, -1.486e-07, 1.0, 3.137e-07, -1.486e-07, -0.6489, -0.03388, 0.7601, -0.6489, -0.03388, 0.7601, -0.6489, -0.03388, 0.7601, -0.6489, -0.03388, 0.7601, 1.0, 0.0, 3.094e-06, 1.0, 0.0, 3.094e-06, 1.0, 0.0, 3.094e-06, 1.0, 0.0, 3.094e-06, 1.0, -2.786e-06, -2.076e-13, 1.0, -2.786e-06, -2.076e-13, 1.0, -2.786e-06, -2.076e-13, 1.0, -2.786e-06, -2.076e-13, -1.225e-15, -1.0, -1.028e-07, -1.225e-15, -1.0, -1.028e-07, -1.225e-15, -1.0, -1.028e-07, -1.225e-15, -1.0, -1.028e-07, 1.225e-15, 1.0, 1.028e-07, 1.225e-15, 1.0, 1.028e-07, 1.225e-15, 1.0, 1.028e-07, 1.225e-15, 1.0, 1.028e-07, 1.0, -3.461e-08, -2.83e-06, 1.0, -3.461e-08, -2.83e-06, 1.0, -3.461e-08, -2.83e-06, 1.0, -3.461e-08, -2.83e-06, -1.0, 0.0, 2.83e-06, -1.0, 0.0, 2.83e-06, -1.0, 0.0, 2.83e-06, -1.0, 0.0, 2.83e-06, -1.0, 5.834e-06, 2.076e-13, -1.0, 5.834e-06, 2.076e-13, -1.0, 5.834e-06, 2.076e-13, -1.0, 5.834e-06, 2.076e-13, -1.0, 3.783e-08, -3.094e-06, -1.0, 3.783e-08, -3.094e-06, -1.0, 3.783e-08, -3.094e-06, -1.0, 3.783e-08, -3.094e-06, -1.0, -4.092e-06, -1.661e-13, -1.0, -4.092e-06, -1.661e-13, -1.0, -4.092e-06, -1.661e-13, -1.0, -4.092e-06, -1.661e-13, 0.0, 4.585e-07, -1.0, 0.0, 4.585e-07, -1.0, 0.0, 4.585e-07, -1.0, 0.0, 4.585e-07, -1.0])] * 3)])

# ---- objects
ob_cube = bpy.data.objects.new('Cube', me_cube)
ob_lamp = bpy.data.objects.new('Lamp', light_lamp)
ob_camera = bpy.data.objects.new('Camera', cam_camera)

# ---- transforms, parenting, visibility, modifiers, constraints
ob_cube.location = (0.0, 0.0, 0.0)
ob_cube.scale = (1.0, 10.0, 4.0)
ob_cube.lock_rotations_4d = False
ob_cube.empty_display_type = 'ARROWS'
ob_cube.lineart.crease_threshold = 0.0
ob_lamp.location = (4.076, 1.005, 5.904)
ob_lamp.rotation_euler = (0.6503, 0.05522, 1.866)
ob_lamp.lock_rotations_4d = False
ob_lamp.empty_display_type = 'ARROWS'
ob_lamp.color = (0.0, 0.0, 0.0, 0.0)
ob_lamp.lineart.crease_threshold = 0.0
ob_camera.location = (7.481, -6.508, 5.344)
ob_camera.rotation_euler = (1.109, 0.0, 0.8149)
ob_camera.lock_rotations_4d = False
ob_camera.empty_display_type = 'ARROWS'
ob_camera.color = (0.0, 0.0, 0.0, 0.0)
ob_camera.display_type = 'WIRE'
ob_camera.lineart.crease_threshold = 0.0

# ---- collection membership
col_collection_1.objects.link(ob_cube)
col_collection_1.objects.link(ob_lamp)
col_collection_1.objects.link(ob_camera)

# ---- scene / render settings (as saved in the file)
scene.camera = ob_camera
scene.frame_start = 1; scene.frame_end = 250; scene.frame_set(1)
scene.render.engine = 'BLENDER_EEVEE_NEXT'
scene.render.resolution_percentage = 50
scene.render.dither_intensity = 0.0
scene.cycles.use_denoising = False
scene.cycles.samples = 128
scene.cycles.sampling_pattern = 'TABULATED_SOBOL'
scene.cycles.light_sampling_threshold = 0.0
scene.cycles.use_adaptive_sampling = False
scene.cycles.use_light_tree = False
scene.cycles.blur_glossy = 0.0
scene.cycles.sample_clamp_indirect = 0.0
scene.view_settings.view_transform = 'Standard'
bpy.context.view_layer.update()
